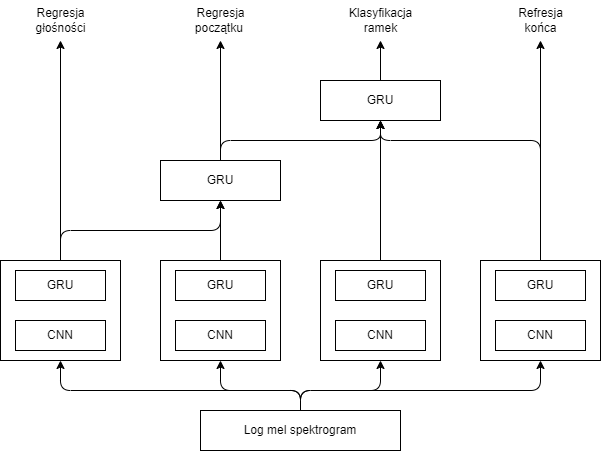

The diagram above was exported from draw.io. Its source (the exported page's mxGraphModel, read from the mxfile embedded in the PNG):
<mxGraphModel dx="1032" dy="1180" grid="1" gridSize="10" guides="1" tooltips="1" connect="1" arrows="1" fold="1" page="1" pageScale="1" pageWidth="850" pageHeight="1100" math="0" shadow="0">
  <root>
    <mxCell id="0" />
    <mxCell id="1" parent="0" />
    <mxCell id="2" value="" style="rounded=0;whiteSpace=wrap;html=1;" parent="1" vertex="1">
      <mxGeometry x="240" y="420" width="120" height="100" as="geometry" />
    </mxCell>
    <mxCell id="3" value="GRU" style="rounded=0;whiteSpace=wrap;html=1;" parent="1" vertex="1">
      <mxGeometry x="255" y="430" width="90" height="30" as="geometry" />
    </mxCell>
    <mxCell id="4" value="CNN" style="rounded=0;whiteSpace=wrap;html=1;" parent="1" vertex="1">
      <mxGeometry x="255" y="480" width="90" height="30" as="geometry" />
    </mxCell>
    <mxCell id="5" value="" style="rounded=0;whiteSpace=wrap;html=1;" parent="1" vertex="1">
      <mxGeometry x="400" y="420" width="120" height="100" as="geometry" />
    </mxCell>
    <mxCell id="6" value="GRU" style="rounded=0;whiteSpace=wrap;html=1;" parent="1" vertex="1">
      <mxGeometry x="415" y="430" width="90" height="30" as="geometry" />
    </mxCell>
    <mxCell id="7" value="CNN" style="rounded=0;whiteSpace=wrap;html=1;" parent="1" vertex="1">
      <mxGeometry x="415" y="480" width="90" height="30" as="geometry" />
    </mxCell>
    <mxCell id="8" value="" style="rounded=0;whiteSpace=wrap;html=1;" parent="1" vertex="1">
      <mxGeometry x="560" y="420" width="120" height="100" as="geometry" />
    </mxCell>
    <mxCell id="9" value="GRU" style="rounded=0;whiteSpace=wrap;html=1;" parent="1" vertex="1">
      <mxGeometry x="575" y="430" width="90" height="30" as="geometry" />
    </mxCell>
    <mxCell id="10" value="CNN" style="rounded=0;whiteSpace=wrap;html=1;" parent="1" vertex="1">
      <mxGeometry x="575" y="480" width="90" height="30" as="geometry" />
    </mxCell>
    <mxCell id="11" value="" style="rounded=0;whiteSpace=wrap;html=1;" parent="1" vertex="1">
      <mxGeometry x="720" y="420" width="120" height="100" as="geometry" />
    </mxCell>
    <mxCell id="12" value="GRU" style="rounded=0;whiteSpace=wrap;html=1;" parent="1" vertex="1">
      <mxGeometry x="735" y="430" width="90" height="30" as="geometry" />
    </mxCell>
    <mxCell id="13" value="CNN" style="rounded=0;whiteSpace=wrap;html=1;" parent="1" vertex="1">
      <mxGeometry x="735" y="480" width="90" height="30" as="geometry" />
    </mxCell>
    <mxCell id="14" value="Log mel spektrogram" style="rounded=0;whiteSpace=wrap;html=1;" parent="1" vertex="1">
      <mxGeometry x="440" y="570" width="200" height="40" as="geometry" />
    </mxCell>
    <mxCell id="15" value="GRU" style="rounded=0;whiteSpace=wrap;html=1;" parent="1" vertex="1">
      <mxGeometry x="400" y="320" width="120" height="40" as="geometry" />
    </mxCell>
    <mxCell id="16" value="GRU" style="rounded=0;whiteSpace=wrap;html=1;" parent="1" vertex="1">
      <mxGeometry x="560" y="240" width="120" height="40" as="geometry" />
    </mxCell>
    <mxCell id="17" value="" style="endArrow=classic;html=1;exitX=0.5;exitY=0;exitDx=0;exitDy=0;entryX=0.5;entryY=1;entryDx=0;entryDy=0;" parent="1" source="14" target="2" edge="1">
      <mxGeometry width="50" height="50" relative="1" as="geometry">
        <mxPoint x="540" y="410" as="sourcePoint" />
        <mxPoint x="540" y="540" as="targetPoint" />
        <Array as="points">
          <mxPoint x="540" y="550" />
          <mxPoint x="300" y="550" />
        </Array>
      </mxGeometry>
    </mxCell>
    <mxCell id="19" value="" style="endArrow=classic;html=1;exitX=0.5;exitY=0;exitDx=0;exitDy=0;entryX=0.5;entryY=1;entryDx=0;entryDy=0;" parent="1" source="14" target="5" edge="1">
      <mxGeometry width="50" height="50" relative="1" as="geometry">
        <mxPoint x="540" y="410" as="sourcePoint" />
        <mxPoint x="590" y="360" as="targetPoint" />
        <Array as="points">
          <mxPoint x="540" y="550" />
          <mxPoint x="460" y="550" />
        </Array>
      </mxGeometry>
    </mxCell>
    <mxCell id="20" value="" style="endArrow=classic;html=1;exitX=0.5;exitY=0;exitDx=0;exitDy=0;entryX=0.5;entryY=1;entryDx=0;entryDy=0;" parent="1" source="14" target="8" edge="1">
      <mxGeometry width="50" height="50" relative="1" as="geometry">
        <mxPoint x="540" y="410" as="sourcePoint" />
        <mxPoint x="590" y="360" as="targetPoint" />
        <Array as="points">
          <mxPoint x="540" y="550" />
          <mxPoint x="620" y="550" />
        </Array>
      </mxGeometry>
    </mxCell>
    <mxCell id="21" value="" style="endArrow=classic;html=1;exitX=0.5;exitY=0;exitDx=0;exitDy=0;entryX=0.5;entryY=1;entryDx=0;entryDy=0;" parent="1" source="14" target="11" edge="1">
      <mxGeometry width="50" height="50" relative="1" as="geometry">
        <mxPoint x="570" y="560" as="sourcePoint" />
        <mxPoint x="620" y="510" as="targetPoint" />
        <Array as="points">
          <mxPoint x="540" y="550" />
          <mxPoint x="780" y="550" />
        </Array>
      </mxGeometry>
    </mxCell>
    <mxCell id="23" value="" style="endArrow=classic;html=1;exitX=0.5;exitY=0;exitDx=0;exitDy=0;entryX=0.5;entryY=1;entryDx=0;entryDy=0;" parent="1" source="2" target="15" edge="1">
      <mxGeometry width="50" height="50" relative="1" as="geometry">
        <mxPoint x="540" y="410" as="sourcePoint" />
        <mxPoint x="590" y="360" as="targetPoint" />
        <Array as="points">
          <mxPoint x="300" y="390" />
          <mxPoint x="460" y="390" />
        </Array>
      </mxGeometry>
    </mxCell>
    <mxCell id="26" value="" style="endArrow=classic;html=1;exitX=0.5;exitY=0;exitDx=0;exitDy=0;entryX=0.5;entryY=1;entryDx=0;entryDy=0;" parent="1" source="5" target="15" edge="1">
      <mxGeometry width="50" height="50" relative="1" as="geometry">
        <mxPoint x="540" y="410" as="sourcePoint" />
        <mxPoint x="590" y="360" as="targetPoint" />
      </mxGeometry>
    </mxCell>
    <mxCell id="27" value="" style="endArrow=classic;html=1;exitX=0.5;exitY=0;exitDx=0;exitDy=0;entryX=0.5;entryY=1;entryDx=0;entryDy=0;" parent="1" source="15" target="16" edge="1">
      <mxGeometry width="50" height="50" relative="1" as="geometry">
        <mxPoint x="550" y="420" as="sourcePoint" />
        <mxPoint x="600" y="370" as="targetPoint" />
        <Array as="points">
          <mxPoint x="460" y="300" />
          <mxPoint x="620" y="300" />
        </Array>
      </mxGeometry>
    </mxCell>
    <mxCell id="28" value="" style="endArrow=classic;html=1;exitX=0.5;exitY=0;exitDx=0;exitDy=0;entryX=0.5;entryY=1;entryDx=0;entryDy=0;" parent="1" source="8" target="16" edge="1">
      <mxGeometry width="50" height="50" relative="1" as="geometry">
        <mxPoint x="560" y="430" as="sourcePoint" />
        <mxPoint x="610" y="380" as="targetPoint" />
      </mxGeometry>
    </mxCell>
    <mxCell id="29" value="" style="endArrow=classic;html=1;exitX=0.5;exitY=0;exitDx=0;exitDy=0;" parent="1" source="11" edge="1">
      <mxGeometry width="50" height="50" relative="1" as="geometry">
        <mxPoint x="750" y="400" as="sourcePoint" />
        <mxPoint x="780" y="200" as="targetPoint" />
      </mxGeometry>
    </mxCell>
    <mxCell id="30" value="" style="endArrow=classic;html=1;exitX=0.5;exitY=0;exitDx=0;exitDy=0;entryX=0.5;entryY=1;entryDx=0;entryDy=0;" parent="1" source="11" target="16" edge="1">
      <mxGeometry width="50" height="50" relative="1" as="geometry">
        <mxPoint x="685" y="390" as="sourcePoint" />
        <mxPoint x="735" y="340" as="targetPoint" />
        <Array as="points">
          <mxPoint x="780" y="300" />
          <mxPoint x="620" y="300" />
        </Array>
      </mxGeometry>
    </mxCell>
    <mxCell id="31" value="" style="endArrow=classic;html=1;exitX=0.5;exitY=0;exitDx=0;exitDy=0;" parent="1" source="16" edge="1">
      <mxGeometry width="50" height="50" relative="1" as="geometry">
        <mxPoint x="590" y="460" as="sourcePoint" />
        <mxPoint x="620" y="200" as="targetPoint" />
      </mxGeometry>
    </mxCell>
    <mxCell id="32" value="" style="endArrow=classic;html=1;exitX=0.5;exitY=0;exitDx=0;exitDy=0;" parent="1" source="15" edge="1">
      <mxGeometry width="50" height="50" relative="1" as="geometry">
        <mxPoint x="459.71000000000004" y="300" as="sourcePoint" />
        <mxPoint x="460" y="200" as="targetPoint" />
      </mxGeometry>
    </mxCell>
    <mxCell id="33" value="" style="endArrow=classic;html=1;exitX=0.5;exitY=0;exitDx=0;exitDy=0;" parent="1" source="2" edge="1">
      <mxGeometry width="50" height="50" relative="1" as="geometry">
        <mxPoint x="299.71000000000004" y="380" as="sourcePoint" />
        <mxPoint x="300" y="200" as="targetPoint" />
      </mxGeometry>
    </mxCell>
    <mxCell id="34" value="Regresja&lt;br&gt;głośności" style="text;html=1;align=center;verticalAlign=middle;resizable=0;points=[];autosize=1;strokeColor=none;fillColor=none;" parent="1" vertex="1">
      <mxGeometry x="265" y="160" width="70" height="40" as="geometry" />
    </mxCell>
    <mxCell id="35" value="Regresja &lt;br&gt;początku&amp;nbsp;" style="text;html=1;align=center;verticalAlign=middle;resizable=0;points=[];autosize=1;strokeColor=none;fillColor=none;" parent="1" vertex="1">
      <mxGeometry x="425" y="160" width="70" height="40" as="geometry" />
    </mxCell>
    <mxCell id="36" value="Klasyfikacja&lt;br&gt;ramek" style="text;html=1;align=center;verticalAlign=middle;resizable=0;points=[];autosize=1;strokeColor=none;fillColor=none;" parent="1" vertex="1">
      <mxGeometry x="575" y="160" width="90" height="40" as="geometry" />
    </mxCell>
    <mxCell id="37" value="Refresja&lt;br&gt;końca" style="text;html=1;align=center;verticalAlign=middle;resizable=0;points=[];autosize=1;strokeColor=none;fillColor=none;" parent="1" vertex="1">
      <mxGeometry x="745" y="160" width="70" height="40" as="geometry" />
    </mxCell>
  </root>
</mxGraphModel>